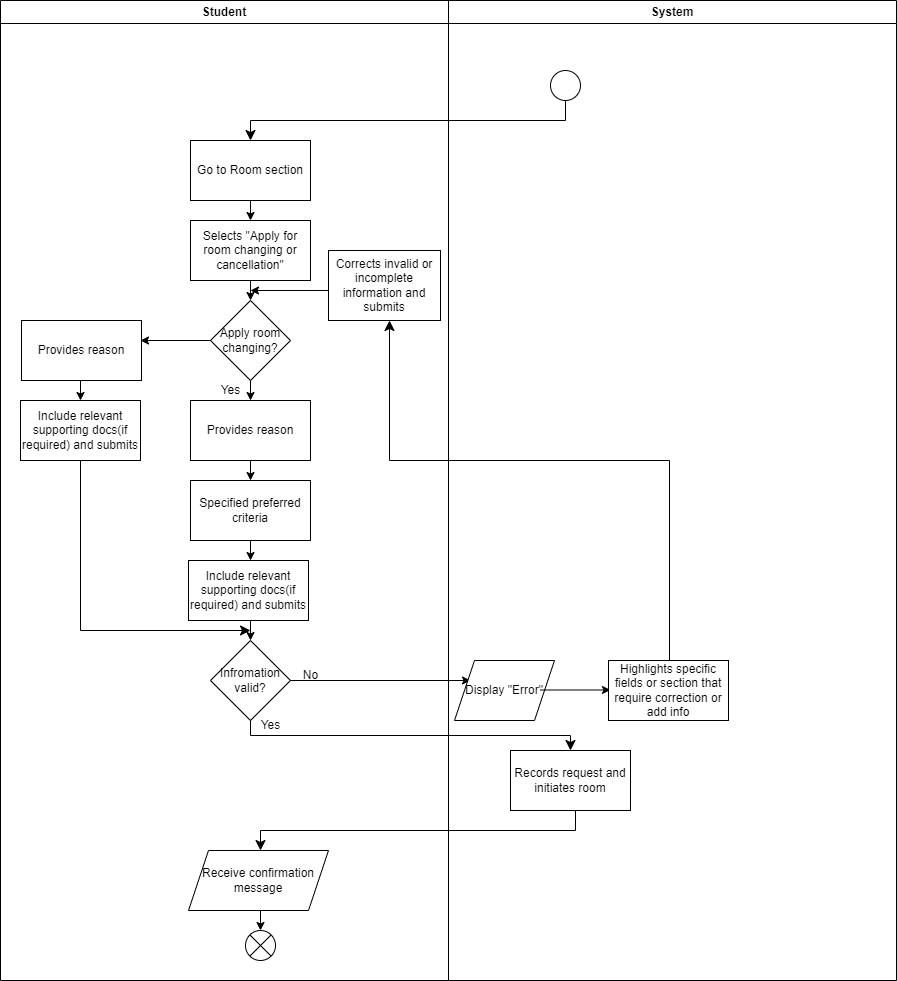

The diagram above was exported from draw.io. Its source (the exported page's mxGraphModel, read from the mxfile embedded in the PNG):
<mxGraphModel dx="1378" dy="1825" grid="1" gridSize="10" guides="1" tooltips="1" connect="1" arrows="1" fold="1" page="1" pageScale="1" pageWidth="850" pageHeight="1100" math="0" shadow="0">
  <root>
    <mxCell id="0" />
    <mxCell id="1" parent="0" />
    <mxCell id="2" value="" style="ellipse;" parent="1" vertex="1">
      <mxGeometry x="580" y="60" width="30" height="30" as="geometry" />
    </mxCell>
    <mxCell id="3" value="" style="edgeStyle=elbowEdgeStyle;elbow=vertical;endArrow=classic;html=1;curved=0;rounded=0;endSize=8;startSize=8;" parent="1" edge="1">
      <mxGeometry width="50" height="50" relative="1" as="geometry">
        <mxPoint x="595" y="90" as="sourcePoint" />
        <mxPoint x="280" y="130" as="targetPoint" />
      </mxGeometry>
    </mxCell>
    <mxCell id="4" value="Go to Room section" style="rounded=0;whiteSpace=wrap;html=1;" parent="1" vertex="1">
      <mxGeometry x="220" y="130" width="120" height="60" as="geometry" />
    </mxCell>
    <mxCell id="5" value="" style="endArrow=classic;html=1;" parent="1" edge="1">
      <mxGeometry width="50" height="50" relative="1" as="geometry">
        <mxPoint x="280" y="190" as="sourcePoint" />
        <mxPoint x="280" y="210" as="targetPoint" />
      </mxGeometry>
    </mxCell>
    <mxCell id="6" value="Selects &quot;Apply for room changing or cancellation&quot;" style="rounded=0;whiteSpace=wrap;html=1;" parent="1" vertex="1">
      <mxGeometry x="220" y="210" width="120" height="60" as="geometry" />
    </mxCell>
    <mxCell id="7" value="" style="endArrow=classic;html=1;" parent="1" edge="1">
      <mxGeometry width="50" height="50" relative="1" as="geometry">
        <mxPoint x="280" y="270" as="sourcePoint" />
        <mxPoint x="280" y="290" as="targetPoint" />
      </mxGeometry>
    </mxCell>
    <mxCell id="8" value="Apply room changing?" style="rhombus;whiteSpace=wrap;html=1;" parent="1" vertex="1">
      <mxGeometry x="240" y="290" width="80" height="80" as="geometry" />
    </mxCell>
    <mxCell id="9" value="" style="endArrow=classic;html=1;" parent="1" edge="1">
      <mxGeometry width="50" height="50" relative="1" as="geometry">
        <mxPoint x="280" y="370" as="sourcePoint" />
        <mxPoint x="280" y="390" as="targetPoint" />
      </mxGeometry>
    </mxCell>
    <mxCell id="10" value="Yes" style="text;html=1;align=center;verticalAlign=middle;resizable=0;points=[];autosize=1;strokeColor=none;fillColor=none;" parent="1" vertex="1">
      <mxGeometry x="240" y="365" width="40" height="30" as="geometry" />
    </mxCell>
    <mxCell id="11" value="Provides reason" style="rounded=0;whiteSpace=wrap;html=1;" parent="1" vertex="1">
      <mxGeometry x="220" y="390" width="120" height="60" as="geometry" />
    </mxCell>
    <mxCell id="12" value="" style="endArrow=classic;html=1;" parent="1" target="13" edge="1">
      <mxGeometry width="50" height="50" relative="1" as="geometry">
        <mxPoint x="280" y="450" as="sourcePoint" />
        <mxPoint x="280" y="470" as="targetPoint" />
      </mxGeometry>
    </mxCell>
    <mxCell id="13" value="Specified preferred criteria" style="rounded=0;whiteSpace=wrap;html=1;" parent="1" vertex="1">
      <mxGeometry x="220" y="470" width="120" height="60" as="geometry" />
    </mxCell>
    <mxCell id="14" value="" style="endArrow=classic;html=1;" parent="1" edge="1">
      <mxGeometry width="50" height="50" relative="1" as="geometry">
        <mxPoint x="280" y="530" as="sourcePoint" />
        <mxPoint x="280" y="550" as="targetPoint" />
      </mxGeometry>
    </mxCell>
    <mxCell id="15" value="Include relevant supporting docs(if required) and submits" style="rounded=0;whiteSpace=wrap;html=1;" parent="1" vertex="1">
      <mxGeometry x="218" y="550" width="120" height="60" as="geometry" />
    </mxCell>
    <mxCell id="16" value="" style="endArrow=classic;html=1;" parent="1" edge="1">
      <mxGeometry width="50" height="50" relative="1" as="geometry">
        <mxPoint x="280" y="610" as="sourcePoint" />
        <mxPoint x="280" y="630" as="targetPoint" />
      </mxGeometry>
    </mxCell>
    <mxCell id="19" value="Infromation valid?" style="rhombus;whiteSpace=wrap;html=1;" parent="1" vertex="1">
      <mxGeometry x="240" y="630" width="80" height="80" as="geometry" />
    </mxCell>
    <mxCell id="20" value="" style="edgeStyle=elbowEdgeStyle;elbow=vertical;endArrow=classic;html=1;curved=0;rounded=0;endSize=8;startSize=8;" parent="1" edge="1">
      <mxGeometry width="50" height="50" relative="1" as="geometry">
        <mxPoint x="280" y="710" as="sourcePoint" />
        <mxPoint x="600" y="740" as="targetPoint" />
      </mxGeometry>
    </mxCell>
    <mxCell id="21" value="Records request and initiates room" style="rounded=0;whiteSpace=wrap;html=1;" parent="1" vertex="1">
      <mxGeometry x="540" y="740" width="120" height="60" as="geometry" />
    </mxCell>
    <mxCell id="22" value="" style="edgeStyle=elbowEdgeStyle;elbow=vertical;endArrow=classic;html=1;curved=0;rounded=0;endSize=8;startSize=8;" parent="1" edge="1">
      <mxGeometry width="50" height="50" relative="1" as="geometry">
        <mxPoint x="605" y="800" as="sourcePoint" />
        <mxPoint x="290" y="840" as="targetPoint" />
      </mxGeometry>
    </mxCell>
    <mxCell id="23" value="Receive confirmation message" style="shape=parallelogram;perimeter=parallelogramPerimeter;whiteSpace=wrap;html=1;fixedSize=1;" parent="1" vertex="1">
      <mxGeometry x="218" y="840" width="140" height="60" as="geometry" />
    </mxCell>
    <mxCell id="24" value="Yes" style="text;html=1;align=center;verticalAlign=middle;resizable=0;points=[];autosize=1;strokeColor=none;fillColor=none;" parent="1" vertex="1">
      <mxGeometry x="280" y="700" width="40" height="30" as="geometry" />
    </mxCell>
    <mxCell id="26" value="Provides reason" style="rounded=0;whiteSpace=wrap;html=1;" parent="1" vertex="1">
      <mxGeometry x="51" y="310" width="120" height="60" as="geometry" />
    </mxCell>
    <mxCell id="29" value="" style="endArrow=classic;html=1;" parent="1" edge="1">
      <mxGeometry width="50" height="50" relative="1" as="geometry">
        <mxPoint x="110" y="370" as="sourcePoint" />
        <mxPoint x="110" y="390" as="targetPoint" />
      </mxGeometry>
    </mxCell>
    <mxCell id="30" value="Include relevant supporting docs(if required) and submits" style="rounded=0;whiteSpace=wrap;html=1;" parent="1" vertex="1">
      <mxGeometry x="50" y="390" width="120" height="60" as="geometry" />
    </mxCell>
    <mxCell id="31" value="" style="edgeStyle=elbowEdgeStyle;elbow=vertical;endArrow=classic;html=1;curved=0;rounded=0;endSize=8;startSize=8;" parent="1" edge="1">
      <mxGeometry width="50" height="50" relative="1" as="geometry">
        <mxPoint x="110" y="450" as="sourcePoint" />
        <mxPoint x="280" y="620" as="targetPoint" />
        <Array as="points">
          <mxPoint x="160" y="620" />
        </Array>
      </mxGeometry>
    </mxCell>
    <mxCell id="32" value="" style="endArrow=classic;html=1;exitX=0.908;exitY=0.333;exitDx=0;exitDy=0;exitPerimeter=0;" parent="1" edge="1">
      <mxGeometry width="50" height="50" relative="1" as="geometry">
        <mxPoint x="240" y="330" as="sourcePoint" />
        <mxPoint x="170" y="330" as="targetPoint" />
      </mxGeometry>
    </mxCell>
    <mxCell id="33" value="" style="endArrow=classic;html=1;" parent="1" edge="1">
      <mxGeometry width="50" height="50" relative="1" as="geometry">
        <mxPoint x="320" y="670" as="sourcePoint" />
        <mxPoint x="500" y="670" as="targetPoint" />
      </mxGeometry>
    </mxCell>
    <mxCell id="35" value="Display &quot;Error&quot;" style="shape=parallelogram;perimeter=parallelogramPerimeter;whiteSpace=wrap;html=1;fixedSize=1;" parent="1" vertex="1">
      <mxGeometry x="484" y="650" width="100" height="60" as="geometry" />
    </mxCell>
    <mxCell id="36" value="" style="endArrow=classic;html=1;" parent="1" edge="1">
      <mxGeometry width="50" height="50" relative="1" as="geometry">
        <mxPoint x="570" y="679.5" as="sourcePoint" />
        <mxPoint x="640" y="679.5" as="targetPoint" />
      </mxGeometry>
    </mxCell>
    <mxCell id="37" value="Highlights specific fields or section that require correction or add info" style="rounded=0;whiteSpace=wrap;html=1;" parent="1" vertex="1">
      <mxGeometry x="638" y="650" width="120" height="60" as="geometry" />
    </mxCell>
    <mxCell id="38" value="" style="edgeStyle=elbowEdgeStyle;elbow=vertical;endArrow=classic;html=1;curved=0;rounded=0;endSize=8;startSize=8;" parent="1" edge="1">
      <mxGeometry width="50" height="50" relative="1" as="geometry">
        <mxPoint x="699" y="650" as="sourcePoint" />
        <mxPoint x="419" y="310" as="targetPoint" />
        <Array as="points">
          <mxPoint x="419" y="450" />
        </Array>
      </mxGeometry>
    </mxCell>
    <mxCell id="40" value="" style="endArrow=classic;html=1;" parent="1" edge="1">
      <mxGeometry width="50" height="50" relative="1" as="geometry">
        <mxPoint x="360" y="280" as="sourcePoint" />
        <mxPoint x="280" y="280" as="targetPoint" />
      </mxGeometry>
    </mxCell>
    <mxCell id="41" value="Student" style="swimlane;whiteSpace=wrap;html=1;" parent="1" vertex="1">
      <mxGeometry x="30" y="-10" width="448" height="980" as="geometry" />
    </mxCell>
    <mxCell id="42" value="" style="endArrow=classic;html=1;" parent="41" edge="1">
      <mxGeometry width="50" height="50" relative="1" as="geometry">
        <mxPoint x="260" y="910" as="sourcePoint" />
        <mxPoint x="260" y="930" as="targetPoint" />
      </mxGeometry>
    </mxCell>
    <mxCell id="43" value="" style="shape=sumEllipse;perimeter=ellipsePerimeter;whiteSpace=wrap;html=1;backgroundOutline=1;" parent="41" vertex="1">
      <mxGeometry x="245" y="930" width="30" height="30" as="geometry" />
    </mxCell>
    <mxCell id="39" value="Corrects invalid or incomplete information and submits" style="rounded=0;whiteSpace=wrap;html=1;" parent="41" vertex="1">
      <mxGeometry x="328" y="250" width="112" height="70" as="geometry" />
    </mxCell>
    <mxCell id="34" value="No" style="text;html=1;align=center;verticalAlign=middle;resizable=0;points=[];autosize=1;strokeColor=none;fillColor=none;" parent="41" vertex="1">
      <mxGeometry x="290" y="660" width="40" height="30" as="geometry" />
    </mxCell>
    <mxCell id="44" value="System" style="swimlane;whiteSpace=wrap;html=1;" parent="1" vertex="1">
      <mxGeometry x="478" y="-10" width="448" height="980" as="geometry" />
    </mxCell>
  </root>
</mxGraphModel>